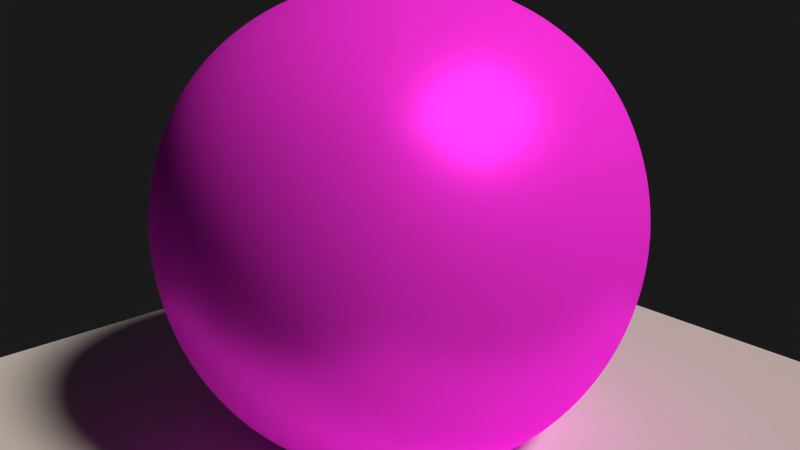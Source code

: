 # Source: 9931OS_03_Rock_imagemap_displacement.blend  (saved by Blender 2.71.0; exported with 4.5.12 LTS)
import bpy
from mathutils import Matrix  # noqa: F401  (used for matrix-valued properties, if any)

bpy.ops.wm.read_factory_settings(use_empty=True)
scene = bpy.context.scene
scene.name = 'Scene'

# ---- collections
col_collection_1 = bpy.data.collections.new('Collection 1'); scene.collection.children.link(col_collection_1)

# ---- images (referenced by path relative to the original .blend; pixels are not part of the script)
import os
ASSET_DIR = os.environ.get("B2B_ASSET_DIR", "")  # directory of the original .blend (textures are referenced by path, not embedded)
HERE = os.path.dirname(os.path.abspath(__file__))  # packed textures are extracted next to this script under _unpacked/

def load_image(name, relpath, width, height, colorspace="sRGB"):
    """Load a texture the original file referenced (path relative to the .blend, or extracted next to this script)."""
    p = next((c for c in (os.path.join(HERE, relpath), os.path.join(ASSET_DIR, relpath)) if relpath and os.path.exists(c)), "")
    if p:
        img = bpy.data.images.load(p, check_existing=True)
        img.name = name
    else:  # same state as the original file: an image datablock whose file is absent (Cycles renders it pink)
        img = bpy.data.images.new(name, width, height)
        img.source = "FILE"
        img.filepath = "//" + (relpath or name)
    img.colorspace_settings.name = colorspace
    return img
img_rockcolor_tileable_low_png = load_image('rockcolor_tileable_low.png', 'textures/rockcolor_tileable_low.png', 1024, 1024, 'sRGB')

# ---- materials (node trees are filled in below, after node groups)
mat_plane = bpy.data.materials.new('Plane')
mat_plane.alpha_threshold = 0.0
mat_plane.roughness = 0.5
mat_plane.line_color = (0.0, 0.0, 0.0, 1.0)
mat_rock_01 = bpy.data.materials.new('Rock_01')
mat_rock_01.alpha_threshold = 0.0
mat_rock_01.roughness = 0.5
mat_rock_01.line_color = (0.0, 0.0, 0.0, 1.0)

# ---- material node trees
mat_plane.use_nodes = True; mat_plane.node_tree.nodes.clear()
_N = mat_plane.node_tree.nodes; _L = mat_plane.node_tree.links
n0 = _N.new('ShaderNodeOutputMaterial'); n0.name = 'Material Output'; n0.location = (300, 300)
n1 = _N.new('ShaderNodeBsdfDiffuse'); n1.name = 'Diffuse BSDF'; n1.location = (10, 300)
_L.new(n1.outputs[0], n0.inputs[0])
n0.is_active_output = True
mat_rock_01.use_nodes = True; mat_rock_01.node_tree.nodes.clear()
_N = mat_rock_01.node_tree.nodes; _L = mat_rock_01.node_tree.links
n0 = _N.new('ShaderNodeRGB'); n0.name = 'RGB'; n0.location = (-229, 560)
n0.outputs[0].default_value = (0.407, 0.323, 0.293, 1.0)
n1 = _N.new('ShaderNodeBsdfDiffuse'); n1.name = 'Diffuse BSDF'; n1.location = (469, 507)
n2 = _N.new('ShaderNodeBsdfAnisotropic'); n2.name = 'Glossy BSDF'; n2.location = (469, 374)
n2.distribution = 'GGX'
n2.inputs[1].default_value = 0.3873
n3 = _N.new('ShaderNodeTexCoord'); n3.name = 'Texture Coordinate'; n3.location = (-886, 341)
n4 = _N.new('ShaderNodeMapping'); n4.name = 'Mapping'; n4.location = (-686, 361)
n4.inputs[1].default_value = (0.1, -0.1, -0.1)
n4.inputs[3].default_value = (0.25, 0.25, 0.25)
n5 = _N.new('ShaderNodeTexImage'); n5.name = 'Image Texture'; n5.location = (-309, 355)
n5.width = 255
n5.image = img_rockcolor_tileable_low_png
n5.projection = 'BOX'
n5.projection_blend = 0.2
n6 = _N.new('ShaderNodeValToRGB'); n6.name = 'ColorRamp'; n6.location = (-6, 314)
n6.color_ramp.interpolation = 'B_SPLINE'
while len(n6.color_ramp.elements) > 1: n6.color_ramp.elements.remove(n6.color_ramp.elements[-1])
n6.color_ramp.elements[0].position = 0.235; n6.color_ramp.elements[0].color = (1.0, 1.0, 1.0, 1.0)
_e = n6.color_ramp.elements.new(0.495); _e.color = (0.0, 0.0, 0.0, 1.0)
n7 = _N.new('ShaderNodeBump'); n7.name = 'Bump'; n7.location = (268, 292)
n7.inputs[1].default_value = 0.1
n7.inputs[2].default_value = 1.0
n8 = _N.new('ShaderNodeMixShader'); n8.name = 'Mix Shader'; n8.location = (663, 465)
n8.inputs[0].default_value = 0.3
n9 = _N.new('ShaderNodeOutputMaterial'); n9.name = 'Material Output'; n9.location = (842, 449)
n10 = _N.new('ShaderNodeMix'); n10.name = 'Mix'; n10.location = (-4, 544)
n10.data_type = 'RGBA'
n10.inputs[0].default_value = 0.8
n11 = _N.new('ShaderNodeMix'); n11.name = 'Mix.001'; n11.location = (216, 508)
n11.data_type = 'RGBA'
n11.blend_type = 'ADD'
n11.inputs[0].default_value = 1.0
_L.new(n1.outputs[0], n8.inputs[1])
_L.new(n4.outputs[0], n5.inputs[0])
_L.new(n5.outputs[0], n6.inputs[0])
_L.new(n3.outputs[3], n4.inputs[0])
_L.new(n7.outputs[0], n1.inputs[2])
_L.new(n6.outputs[0], n7.inputs[3])
_L.new(n8.outputs[0], n9.inputs[0])
_L.new(n2.outputs[0], n8.inputs[2])
_L.new(n7.outputs[0], n2.inputs[4])
_L.new(n5.outputs[0], n10.inputs[7])
_L.new(n0.outputs[0], n10.inputs[6])
_L.new(n11.outputs[2], n1.inputs[0])
_L.new(n5.outputs[0], n11.inputs[6])
_L.new(n10.outputs[2], n11.inputs[7])
_L.new(n11.outputs[2], n2.inputs[0])
n9.is_active_output = True

# ---- world
world_world = bpy.data.worlds.new('World'); scene.world = world_world
world_world.use_nodes = True; world_world.node_tree.nodes.clear()
_N = world_world.node_tree.nodes; _L = world_world.node_tree.links
n0 = _N.new('ShaderNodeOutputWorld'); n0.name = 'World Output'; n0.location = (300, 300)
n1 = _N.new('ShaderNodeBackground'); n1.name = 'Background'; n1.location = (10, 300)
n1.inputs[0].default_value = (0.1, 0.1, 0.1, 1.0)
n1.inputs[1].default_value = 0.1
_L.new(n1.outputs[0], n0.inputs[0])
n0.is_active_output = True
world_world.color = (0.05088, 0.05088, 0.05088)
world_world.use_sun_shadow = False
world_world.sun_shadow_jitter_overblur = 0.0
world_world.cycles.sampling_method = 'MANUAL'
world_world.cycles.sample_map_resolution = 256
world_world.light_settings.ao_factor = 0.05

# ---- cameras
cam_camera = bpy.data.cameras.new('Camera')
cam_camera.clip_end = 100.0
cam_camera.lens = 35.0
cam_camera.sensor_width = 32.0
cam_camera.sensor_height = 18.0
cam_camera.ortho_scale = 7.314
cam_camera.dof.focus_distance = 0.0

# ---- lights
light_lamp = bpy.data.lights.new('Lamp', 'SUN')
light_lamp.color = (1.0, 0.8716, 0.7373)
light_lamp.transmission_factor = 0.0
light_lamp.cutoff_distance = 30.0
light_lamp.angle = 0.1993
light_lamp.energy = 2.0
light_lamp.shadow_buffer_clip_start = 1.001
light_lamp.shadow_soft_size = 0.1
light_lamp.shadow_cascade_max_distance = 1000.0
light_lamp.cycles.use_multiple_importance_sampling = False

# ---- meshes
me_plane_001 = bpy.data.meshes.new('Plane.001')
me_plane_001.from_pydata([(-4.0, -4.0, 0.0), (4.0, -4.0, 0.0), (-4.0, 4.0, 0.0), (4.0, 4.0, 0.0)], [], [(0, 1, 3, 2)])
me_plane_001.materials.append(mat_plane)
me_plane_001.use_remesh_preserve_volume = False
me_plane_001.use_remesh_preserve_attributes = False
me_plane_001.use_mirror_vertex_groups = False
me_plane_001.update()
me_cube_001 = bpy.data.meshes.new('Cube.001')
me_cube_001.from_pydata([(-2.0, -2.0, -2.0), (-2.0, 2.0, -2.0), (2.0, 2.0, -2.0), (2.0, -2.0, -2.0), (-2.0, -2.0, 2.0), (-2.0, 2.0, 2.0), (2.0, 2.0, 2.0), (2.0, -2.0, 2.0)], [], [(4, 5, 1, 0), (5, 6, 2, 1), (6, 7, 3, 2), (7, 4, 0, 3), (0, 1, 2, 3), (7, 6, 5, 4)])
me_cube_001.polygons.foreach_set('use_smooth', [True] * 6)
me_cube_001.materials.append(mat_rock_01)
me_cube_001.use_remesh_preserve_volume = False
me_cube_001.use_remesh_preserve_attributes = False
me_cube_001.use_mirror_vertex_groups = False
me_cube_001.update()

# ---- objects
ob_plane = bpy.data.objects.new('Plane', me_plane_001)
ob_cube = bpy.data.objects.new('Cube', me_cube_001)
ob_lamp = bpy.data.objects.new('Lamp', light_lamp)
ob_camera = bpy.data.objects.new('Camera', cam_camera)

# ---- transforms, parenting, visibility, modifiers, constraints
ob_plane.location = (0.0, 0.0, 0.0)
ob_plane.lineart.crease_threshold = 0.0
ob_cube.location = (0.0, 0.0, 2.0)
ob_cube.lineart.crease_threshold = 0.0
_m = ob_cube.modifiers.new('Subsurf', 'SUBSURF')
_m.uv_smooth = 'PRESERVE_CORNERS'
_m.levels = 3
_m.render_levels = 3
_m = ob_cube.modifiers.new('Subsurf.001', 'SUBSURF')
_m.uv_smooth = 'PRESERVE_CORNERS'
_m.levels = 4
_m.render_levels = 4
_m.use_creases = False
_m = ob_cube.modifiers.new('Displace', 'DISPLACE')
_m.strength = 0.8
_m = ob_cube.modifiers.new('Displace.002', 'DISPLACE')
_m.strength = 0.3
_m = ob_cube.modifiers.new('Displace.001', 'DISPLACE')
_m.strength = 0.15
ob_lamp.location = (4.076, 1.005, 5.904)
ob_lamp.rotation_euler = (0.6503, 0.05522, 1.866)
ob_lamp.lock_rotations_4d = False
ob_lamp.empty_display_type = 'ARROWS'
ob_lamp.color = (0.0, 0.0, 0.0, 0.0)
ob_lamp.lineart.crease_threshold = 0.0
ob_camera.location = (6.02, -5.226, 4.656)
ob_camera.rotation_euler = (1.248, 0.01081, 0.8512)
ob_camera.lock_rotations_4d = False
ob_camera.empty_display_type = 'ARROWS'
ob_camera.color = (0.0, 0.0, 0.0, 0.0)
ob_camera.display_type = 'WIRE'
ob_camera.lineart.crease_threshold = 0.0

# ---- collection membership
col_collection_1.objects.link(ob_plane)
col_collection_1.objects.link(ob_cube)
col_collection_1.objects.link(ob_lamp)
col_collection_1.objects.link(ob_camera)

# ---- scene / render settings (as saved in the file)
scene.camera = ob_camera
scene.frame_start = 1; scene.frame_end = 250; scene.frame_set(1)
scene.render.engine = 'CYCLES'
scene.render.resolution_percentage = 25
scene.render.dither_intensity = 0.0
scene.render.use_persistent_data = True
scene.cycles.use_denoising = False
scene.cycles.samples = 50
scene.cycles.sampling_pattern = 'TABULATED_SOBOL'
scene.cycles.light_sampling_threshold = 0.0
scene.cycles.use_adaptive_sampling = False
scene.cycles.use_light_tree = False
scene.cycles.volume_bounces = 1
scene.cycles.pixel_filter_type = 'GAUSSIAN'
scene.cycles.sample_clamp_direct = 1.0
scene.cycles.sample_clamp_indirect = 1.0
scene.cycles.debug_bvh_type = 'STATIC_BVH'
scene.view_settings.view_transform = 'Standard'
bpy.context.view_layer.update()
